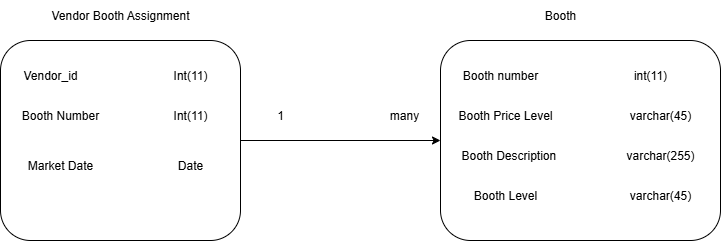

The diagram above was exported from draw.io. Its source (the exported page's mxGraphModel, read from the mxfile embedded in the PNG):
<mxGraphModel dx="1042" dy="527" grid="1" gridSize="10" guides="1" tooltips="1" connect="1" arrows="1" fold="1" page="1" pageScale="1" pageWidth="827" pageHeight="1169" math="0" shadow="0">
  <root>
    <mxCell id="0" />
    <mxCell id="1" parent="0" />
    <mxCell id="BRoroS81lmiFChbg2LS1-2" value="" style="endArrow=classic;html=1;rounded=0;" edge="1" parent="1">
      <mxGeometry width="50" height="50" relative="1" as="geometry">
        <mxPoint x="280" y="180" as="sourcePoint" />
        <mxPoint x="480" y="180" as="targetPoint" />
      </mxGeometry>
    </mxCell>
    <mxCell id="BRoroS81lmiFChbg2LS1-3" value="" style="rounded=1;whiteSpace=wrap;html=1;" vertex="1" parent="1">
      <mxGeometry x="480" y="80" width="280" height="200" as="geometry" />
    </mxCell>
    <mxCell id="BRoroS81lmiFChbg2LS1-5" value="Vendor Booth Assignment" style="text;html=1;align=center;verticalAlign=middle;whiteSpace=wrap;rounded=0;" vertex="1" parent="1">
      <mxGeometry x="40" y="40" width="240" height="30" as="geometry" />
    </mxCell>
    <mxCell id="BRoroS81lmiFChbg2LS1-6" value="" style="rounded=1;whiteSpace=wrap;html=1;" vertex="1" parent="1">
      <mxGeometry x="40" y="80" width="240" height="200" as="geometry" />
    </mxCell>
    <mxCell id="BRoroS81lmiFChbg2LS1-7" value="1" style="text;html=1;align=center;verticalAlign=middle;whiteSpace=wrap;rounded=0;" vertex="1" parent="1">
      <mxGeometry x="290" y="140" width="60" height="30" as="geometry" />
    </mxCell>
    <mxCell id="BRoroS81lmiFChbg2LS1-8" value="Booth" style="text;html=1;align=center;verticalAlign=middle;whiteSpace=wrap;rounded=0;" vertex="1" parent="1">
      <mxGeometry x="480" y="40" width="240" height="30" as="geometry" />
    </mxCell>
    <mxCell id="BRoroS81lmiFChbg2LS1-9" value="many" style="text;html=1;align=center;verticalAlign=middle;whiteSpace=wrap;rounded=0;" vertex="1" parent="1">
      <mxGeometry x="414" y="140" width="60" height="30" as="geometry" />
    </mxCell>
    <mxCell id="BRoroS81lmiFChbg2LS1-10" value="Vendor_id" style="text;html=1;align=center;verticalAlign=middle;whiteSpace=wrap;rounded=0;" vertex="1" parent="1">
      <mxGeometry x="60" y="100" width="60" height="30" as="geometry" />
    </mxCell>
    <mxCell id="BRoroS81lmiFChbg2LS1-11" value="Booth Number" style="text;html=1;align=center;verticalAlign=middle;whiteSpace=wrap;rounded=0;" vertex="1" parent="1">
      <mxGeometry x="60" y="140" width="80" height="30" as="geometry" />
    </mxCell>
    <mxCell id="BRoroS81lmiFChbg2LS1-12" value="Market Date" style="text;html=1;align=center;verticalAlign=middle;whiteSpace=wrap;rounded=0;" vertex="1" parent="1">
      <mxGeometry x="50" y="190" width="100" height="30" as="geometry" />
    </mxCell>
    <mxCell id="BRoroS81lmiFChbg2LS1-13" value="Date" style="text;html=1;align=center;verticalAlign=middle;whiteSpace=wrap;rounded=0;" vertex="1" parent="1">
      <mxGeometry x="200" y="190" width="60" height="30" as="geometry" />
    </mxCell>
    <mxCell id="BRoroS81lmiFChbg2LS1-14" value="Int(11)" style="text;html=1;align=center;verticalAlign=middle;whiteSpace=wrap;rounded=0;" vertex="1" parent="1">
      <mxGeometry x="200" y="140" width="60" height="30" as="geometry" />
    </mxCell>
    <mxCell id="BRoroS81lmiFChbg2LS1-15" value="Int(11)" style="text;html=1;align=center;verticalAlign=middle;whiteSpace=wrap;rounded=0;" vertex="1" parent="1">
      <mxGeometry x="200" y="100" width="60" height="30" as="geometry" />
    </mxCell>
    <mxCell id="BRoroS81lmiFChbg2LS1-17" value="varchar(255)" style="text;html=1;align=center;verticalAlign=middle;whiteSpace=wrap;rounded=0;" vertex="1" parent="1">
      <mxGeometry x="670" y="180" width="60" height="30" as="geometry" />
    </mxCell>
    <mxCell id="BRoroS81lmiFChbg2LS1-18" value="varchar(45)" style="text;html=1;align=center;verticalAlign=middle;whiteSpace=wrap;rounded=0;" vertex="1" parent="1">
      <mxGeometry x="670" y="220" width="60" height="30" as="geometry" />
    </mxCell>
    <mxCell id="BRoroS81lmiFChbg2LS1-19" value="Booth Level" style="text;html=1;align=center;verticalAlign=middle;whiteSpace=wrap;rounded=0;" vertex="1" parent="1">
      <mxGeometry x="500" y="220" width="90" height="30" as="geometry" />
    </mxCell>
    <mxCell id="BRoroS81lmiFChbg2LS1-20" value="varchar(45)" style="text;html=1;align=center;verticalAlign=middle;whiteSpace=wrap;rounded=0;" vertex="1" parent="1">
      <mxGeometry x="670" y="140" width="60" height="30" as="geometry" />
    </mxCell>
    <mxCell id="BRoroS81lmiFChbg2LS1-21" value="int(11)" style="text;html=1;align=center;verticalAlign=middle;whiteSpace=wrap;rounded=0;" vertex="1" parent="1">
      <mxGeometry x="660" y="100" width="60" height="30" as="geometry" />
    </mxCell>
    <mxCell id="BRoroS81lmiFChbg2LS1-22" value="Booth Description&amp;nbsp;" style="text;html=1;align=center;verticalAlign=middle;whiteSpace=wrap;rounded=0;" vertex="1" parent="1">
      <mxGeometry x="495" y="180" width="110" height="30" as="geometry" />
    </mxCell>
    <mxCell id="BRoroS81lmiFChbg2LS1-23" value="Booth Price Level" style="text;html=1;align=center;verticalAlign=middle;whiteSpace=wrap;rounded=0;" vertex="1" parent="1">
      <mxGeometry x="495" y="140" width="100" height="30" as="geometry" />
    </mxCell>
    <mxCell id="BRoroS81lmiFChbg2LS1-24" value="Booth number" style="text;html=1;align=center;verticalAlign=middle;whiteSpace=wrap;rounded=0;" vertex="1" parent="1">
      <mxGeometry x="495" y="100" width="90" height="30" as="geometry" />
    </mxCell>
  </root>
</mxGraphModel>